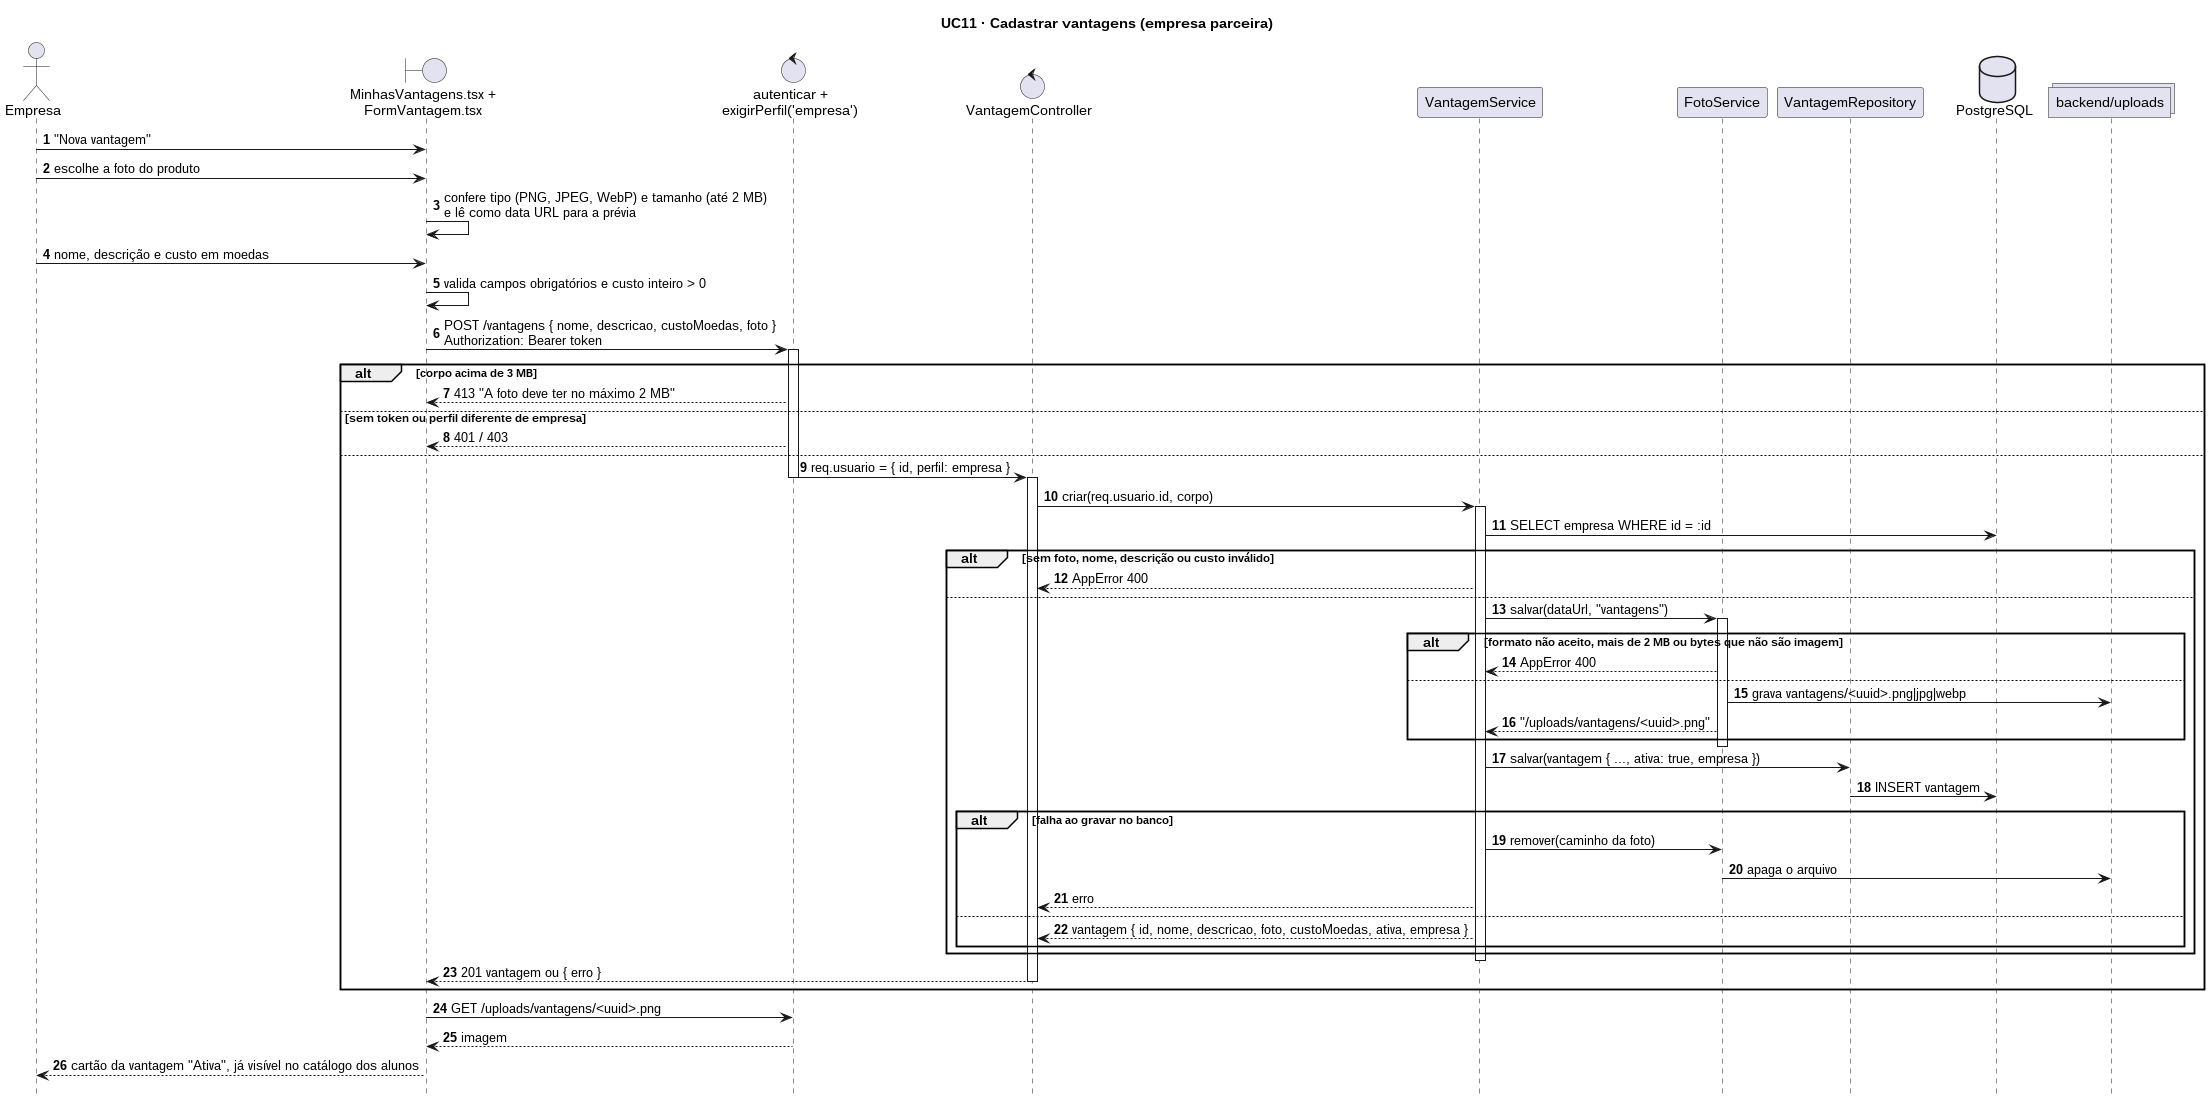

The diagram above was rendered by PlantUML. Its source (embedded in the PNG):
@startuml
title UC11 · Cadastrar vantagens (empresa parceira)
autonumber
hide footbox
skinparam responseMessageBelowArrow true

actor Empresa as E
boundary "MinhasVantagens.tsx +\nFormVantagem.tsx" as Tela
control "autenticar +\nexigirPerfil('empresa')" as Mw
control "VantagemController" as Ctrl
participant "VantagemService" as Serv
participant "FotoService" as Foto
participant "VantagemRepository" as Repo
database "PostgreSQL" as BD
collections "backend/uploads" as Disco

E -> Tela : "Nova vantagem"
E -> Tela : escolhe a foto do produto
Tela -> Tela : confere tipo (PNG, JPEG, WebP) e tamanho (até 2 MB)\ne lê como data URL para a prévia
E -> Tela : nome, descrição e custo em moedas
Tela -> Tela : valida campos obrigatórios e custo inteiro > 0
Tela -> Mw : POST /vantagens { nome, descricao, custoMoedas, foto }\nAuthorization: Bearer token
activate Mw
alt corpo acima de 3 MB
  Mw --> Tela : 413 "A foto deve ter no máximo 2 MB"
else sem token ou perfil diferente de empresa
  Mw --> Tela : 401 / 403
else
  Mw -> Ctrl : req.usuario = { id, perfil: empresa }
  deactivate Mw
  activate Ctrl
  Ctrl -> Serv : criar(req.usuario.id, corpo)
  activate Serv
  Serv -> BD : SELECT empresa WHERE id = :id
  alt sem foto, nome, descrição ou custo inválido
    Serv --> Ctrl : AppError 400
  else
    Serv -> Foto : salvar(dataUrl, "vantagens")
    activate Foto
    alt formato não aceito, mais de 2 MB ou bytes que não são imagem
      Foto --> Serv : AppError 400
    else
      Foto -> Disco : grava vantagens/<uuid>.png|jpg|webp
      Foto --> Serv : "/uploads/vantagens/<uuid>.png"
    end
    deactivate Foto
    Serv -> Repo : salvar(vantagem { ..., ativa: true, empresa })
    Repo -> BD : INSERT vantagem
    alt falha ao gravar no banco
      Serv -> Foto : remover(caminho da foto)
      Foto -> Disco : apaga o arquivo
      Serv --> Ctrl : erro
    else
      Serv --> Ctrl : vantagem { id, nome, descricao, foto, custoMoedas, ativa, empresa }
    end
  end
  deactivate Serv
  Ctrl --> Tela : 201 vantagem ou { erro }
  deactivate Ctrl
end
Tela -> Mw : GET /uploads/vantagens/<uuid>.png
Mw --> Tela : imagem
Tela --> E : cartão da vantagem "Ativa", já visível no catálogo dos alunos
@enduml